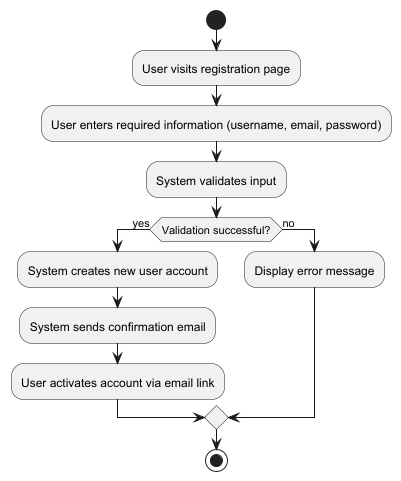

The diagram above was rendered by PlantUML. Its source (embedded in the PNG):
@startuml
start

:User visits registration page;
:User enters required information (username, email, password);

:System validates input;

if (Validation successful?) then (yes)
  :System creates new user account;
  :System sends confirmation email;
  :User activates account via email link;
else (no)
  :Display error message;
endif

stop
@enduml